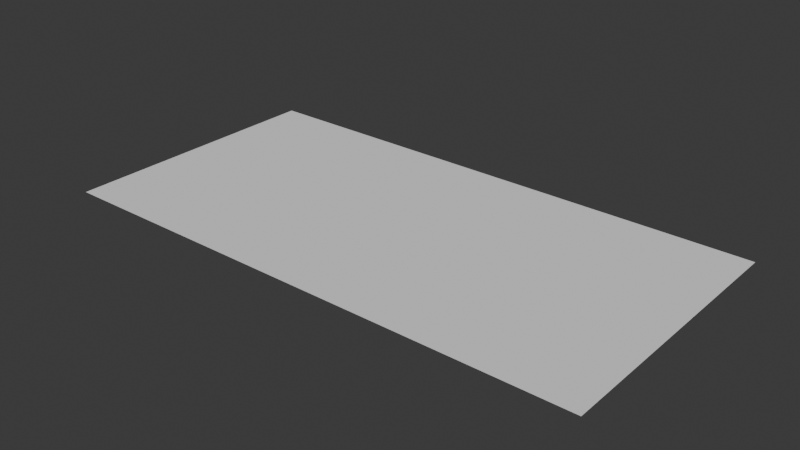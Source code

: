 # Source: floor.blend  (saved by Blender 5.0.118; exported with 4.5.12 LTS)
import bpy
from mathutils import Matrix  # noqa: F401  (used for matrix-valued properties, if any)

bpy.ops.wm.read_factory_settings(use_empty=True)
scene = bpy.context.scene
scene.name = 'Scene'

# ---- collections
col_collection = bpy.data.collections.new('Collection'); scene.collection.children.link(col_collection)

# ---- world
world_world = bpy.data.worlds.new('World'); scene.world = world_world
world_world.use_nodes = True; world_world.node_tree.nodes.clear()
_N = world_world.node_tree.nodes; _L = world_world.node_tree.links
n0 = _N.new('ShaderNodeOutputWorld'); n0.name = 'World Output'; n0.location = (200, 100)
n1 = _N.new('ShaderNodeBackground'); n1.name = 'Background'; n1.location = (-200, 100)
n1.inputs[0].default_value = (0.05088, 0.05088, 0.05088, 1.0)
_L.new(n1.outputs[0], n0.inputs[0])
n0.is_active_output = True
world_world.color = (0.05088, 0.05088, 0.05088)
world_world.sun_shadow_jitter_overblur = 0.0

# ---- meshes
me_plane = bpy.data.meshes.new('Plane')
me_plane.from_pydata([(-1.0, -1.0, 0.0), (1.0, -1.0, 0.0), (-1.0, 1.0, 0.0), (1.0, 1.0, 0.0)], [], [(0, 1, 3, 2)])
_uv = me_plane.uv_layers.new(name='UVMap')
_uv.uv.foreach_set('vector', [0.0, 0.0, 1.0, 0.0, 1.0, 1.0, 0.0, 1.0])
me_plane.update()

# ---- objects
ob_plane = bpy.data.objects.new('Plane', me_plane)

# ---- transforms, parenting, visibility, modifiers, constraints
ob_plane.location = (0.0, 0.0, 0.0)
ob_plane.scale = (-20.25, 10.25, 1.0)

# ---- collection membership
col_collection.objects.link(ob_plane)

# ---- scene / render settings (as saved in the file)
scene.frame_start = 1; scene.frame_end = 250; scene.frame_set(1)
scene.render.engine = 'BLENDER_EEVEE_NEXT'
scene.render.bake_bias = 0.0
scene.render.bake_samples = 0
scene.cycles.sampling_pattern = 'TABULATED_SOBOL'
scene.eevee.use_volume_custom_range = False
bpy.context.view_layer.update()

# ---- added for rendering (the .blend has no active camera and no usable light): camera, sun
cam_auto = bpy.data.cameras.new('AutoCamera')
cam_auto.lens = 50.0
cam_auto.sensor_width = 36.0
cam_auto.clip_end = 1000.0
ob_auto_camera = bpy.data.objects.new('AutoCamera', cam_auto)
scene.collection.objects.link(ob_auto_camera)
ob_auto_camera.location = (41.9985, -50.3982, 33.5988)
ob_auto_camera.rotation_euler = (1.09748, -7.21219e-08, 0.694738)
scene.camera = ob_auto_camera
light_auto_sun = bpy.data.lights.new('AutoSun', 'SUN')
light_auto_sun.energy = 3.0
light_auto_sun.angle = 0.0523599
ob_auto_sun = bpy.data.objects.new('AutoSun', light_auto_sun)
scene.collection.objects.link(ob_auto_sun)
ob_auto_sun.rotation_euler = (0.872665, 0.174533, 0.523599)
bpy.context.view_layer.update()
